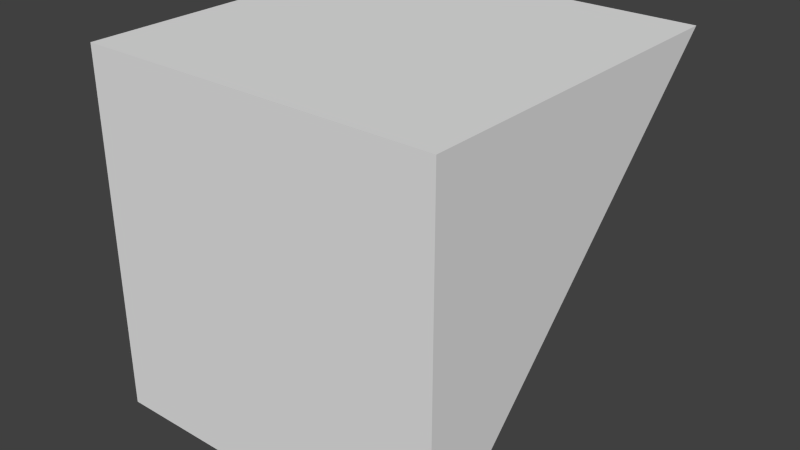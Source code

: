 # Source: road003.blend  (saved by Blender 2.58.0; exported with 4.5.12 LTS)
import bpy
from mathutils import Matrix  # noqa: F401  (used for matrix-valued properties, if any)

bpy.ops.wm.read_factory_settings(use_empty=True)
scene = bpy.context.scene
scene.name = 'Scene'

# ---- collections
col_collection_1 = bpy.data.collections.new('Collection 1'); scene.collection.children.link(col_collection_1)

# ---- materials (node trees are filled in below, after node groups)
mat_material = bpy.data.materials.new('Material')
mat_material.alpha_threshold = 0.0
mat_material.use_transparent_shadow = False
mat_material.roughness = 0.5
mat_material.line_color = (0.0, 0.0, 0.0, 1.0)

# ---- material node trees

# ---- world
world_world = bpy.data.worlds.new('World'); scene.world = world_world
world_world.color = (0.05088, 0.05088, 0.05088)
world_world.use_sun_shadow = False
world_world.sun_shadow_jitter_overblur = 0.0
world_world.cycles.sampling_method = 'MANUAL'
world_world.cycles.sample_map_resolution = 256

# ---- meshes
me_cube = bpy.data.meshes.new('Cube')
me_cube.from_pydata([(1.0, -0.3333, 1.336), (-1.0, -0.3333, 1.336), (-1.0, -0.3333, -0.664), (1.0, -0.3333, -0.664), (1.0, 1.667, 1.336), (-1.0, 1.667, 1.336)], [], [(0, 1, 2, 3), (0, 4, 5, 1), (1, 5, 2), (2, 5, 4, 3), (4, 0, 3)])
me_cube.materials.append(mat_material)
me_cube.use_remesh_preserve_volume = False
me_cube.use_remesh_preserve_attributes = False
me_cube.use_mirror_vertex_groups = False
me_cube.update()

# ---- objects
ob_cube = bpy.data.objects.new('Cube', me_cube)

# ---- transforms, parenting, visibility, modifiers, constraints
ob_cube.location = (0.0, 0.0, 0.0)
ob_cube.lock_rotations_4d = False
ob_cube.empty_display_type = 'ARROWS'
ob_cube.lineart.crease_threshold = 0.0

# ---- collection membership
col_collection_1.objects.link(ob_cube)

# ---- scene / render settings (as saved in the file)
scene.frame_start = 1; scene.frame_end = 250; scene.frame_set(1)
scene.render.engine = 'BLENDER_EEVEE_NEXT'
scene.render.image_settings.color_mode = 'RGB'
scene.render.image_settings.compression = 90
scene.render.resolution_percentage = 50
scene.render.dither_intensity = 0.0
scene.render.bake_margin = 2
scene.render.bake_bias = 0.0
scene.cycles.use_denoising = False
scene.cycles.samples = 10
scene.cycles.sampling_pattern = 'TABULATED_SOBOL'
scene.cycles.light_sampling_threshold = 0.0
scene.cycles.use_adaptive_sampling = False
scene.cycles.use_light_tree = False
scene.cycles.blur_glossy = 0.0
scene.cycles.volume_bounces = 1
scene.cycles.pixel_filter_type = 'GAUSSIAN'
scene.cycles.sample_clamp_indirect = 0.0
scene.view_settings.view_transform = 'Standard'
bpy.context.view_layer.update()

# ---- added for rendering (the .blend has no active camera and no usable light): camera, sun
cam_auto = bpy.data.cameras.new('AutoCamera')
cam_auto.lens = 50.0
cam_auto.sensor_width = 36.0
cam_auto.clip_end = 1000.0
ob_auto_camera = bpy.data.objects.new('AutoCamera', cam_auto)
scene.collection.objects.link(ob_auto_camera)
ob_auto_camera.location = (3.20507, -3.17942, 2.90009)
ob_auto_camera.rotation_euler = (1.09748, -7.21219e-08, 0.694738)
scene.camera = ob_auto_camera
light_auto_sun = bpy.data.lights.new('AutoSun', 'SUN')
light_auto_sun.energy = 3.0
light_auto_sun.angle = 0.0523599
ob_auto_sun = bpy.data.objects.new('AutoSun', light_auto_sun)
scene.collection.objects.link(ob_auto_sun)
ob_auto_sun.rotation_euler = (0.872665, 0.174533, 0.523599)
bpy.context.view_layer.update()
